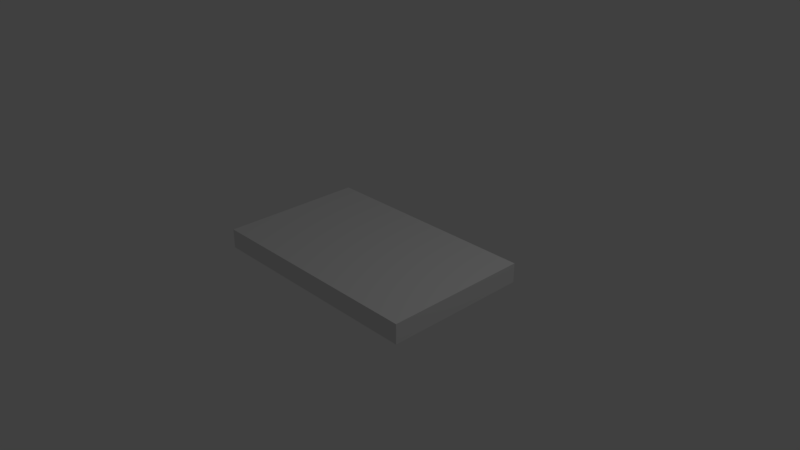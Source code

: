# Source: squareDisp.blend  (saved by Blender 2.79.0; exported with 4.5.12 LTS)
import bpy
from mathutils import Matrix  # noqa: F401  (used for matrix-valued properties, if any)

bpy.ops.wm.read_factory_settings(use_empty=True)
scene = bpy.context.scene
scene.name = 'Scene'

# ---- collections
col_collection_1 = bpy.data.collections.new('Collection 1'); scene.collection.children.link(col_collection_1)

# ---- world
world_world = bpy.data.worlds.new('World'); scene.world = world_world
world_world.color = (0.05088, 0.05088, 0.05088)
world_world.use_sun_shadow = False
world_world.sun_shadow_jitter_overblur = 0.0
world_world.cycles.sampling_method = 'MANUAL'

# ---- cameras
cam_camera = bpy.data.cameras.new('Camera')
cam_camera.clip_end = 100.0
cam_camera.lens = 35.0
cam_camera.sensor_width = 32.0
cam_camera.sensor_height = 18.0
cam_camera.ortho_scale = 7.314
cam_camera.dof.focus_distance = 0.0
cam_camera.dof.aperture_fstop = 128.0

# ---- lights
light_lamp = bpy.data.lights.new('Lamp', 'POINT')
light_lamp.transmission_factor = 0.0
light_lamp.cutoff_distance = 30.0
light_lamp.energy = 100.0
light_lamp.shadow_buffer_clip_start = 1.001
light_lamp.shadow_soft_size = 0.1
light_lamp.shadow_maximum_resolution = 0.006
light_lamp.use_absolute_resolution = True

# ---- meshes
me_cube_001 = bpy.data.meshes.new('Cube.001')
me_cube_001.from_pydata([(-1.575, -1.0, -0.3864), (-1.575, -1.0, -0.1193), (-1.575, 1.0, -0.3864), (-1.575, 1.0, -0.1193), (1.587, -1.0, -0.3864), (1.587, -1.0, -0.1193), (1.587, 1.0, -0.3864), (1.587, 1.0, -0.1193)], [], [(0, 1, 3, 2), (2, 3, 7, 6), (6, 7, 5, 4), (4, 5, 1, 0), (2, 6, 4, 0), (7, 3, 1, 5)])
_uv = me_cube_001.uv_layers.new(name='UVMap')
_uv.uv.foreach_set('vector', [0.0, 0.0, 0.0, 0.0, 0.0, 0.0, 0.0, 0.0, 0.0, 0.0, 0.0, 0.0, 0.0, 0.0, 0.0, 0.0, 0.0, 0.0, 0.0, 0.0, 0.0, 0.0, 0.0, 0.0, 0.0, 0.0, 0.0, 0.0, 0.0, 0.0, 0.0, 0.0, 7.952e-05, 7.952e-05, 0.9999, 7.952e-05, 0.9999, 0.9949, 7.952e-05, 0.9949, 0.9999, 0.6325, 7.952e-05, 0.6325, 7.952e-05, 7.952e-05, 0.9999, 7.952e-05])
me_cube_001.use_remesh_preserve_volume = False
me_cube_001.use_remesh_preserve_attributes = False
me_cube_001.use_mirror_vertex_groups = False
me_cube_001.update()

# ---- objects
ob_cube = bpy.data.objects.new('Cube', me_cube_001)
ob_lamp = bpy.data.objects.new('Lamp', light_lamp)
ob_camera = bpy.data.objects.new('Camera', cam_camera)

# ---- transforms, parenting, visibility, modifiers, constraints
ob_cube.location = (-0.01159, -0.0003988, 0.2336)
ob_cube.lineart.crease_threshold = 0.0
ob_lamp.location = (4.076, 1.005, 5.904)
ob_lamp.rotation_euler = (0.6503, 0.05522, 1.866)
ob_lamp.lock_rotations_4d = False
ob_lamp.empty_display_type = 'ARROWS'
ob_lamp.color = (0.0, 0.0, 0.0, 0.0)
ob_lamp.lineart.crease_threshold = 0.0
ob_camera.location = (7.481, -6.508, 5.344)
ob_camera.rotation_euler = (1.109, 0.0, 0.8149)
ob_camera.lock_rotations_4d = False
ob_camera.empty_display_type = 'ARROWS'
ob_camera.color = (0.0, 0.0, 0.0, 0.0)
ob_camera.display_type = 'WIRE'
ob_camera.lineart.crease_threshold = 0.0

# ---- collection membership
col_collection_1.objects.link(ob_cube)
col_collection_1.objects.link(ob_lamp)
col_collection_1.objects.link(ob_camera)

# ---- scene / render settings (as saved in the file)
scene.camera = ob_camera
scene.frame_start = 1; scene.frame_end = 250; scene.frame_set(1)
scene.render.engine = 'BLENDER_EEVEE_NEXT'
scene.render.resolution_percentage = 50
scene.render.dither_intensity = 0.0
scene.cycles.use_denoising = False
scene.cycles.samples = 128
scene.cycles.sampling_pattern = 'TABULATED_SOBOL'
scene.cycles.use_adaptive_sampling = False
scene.cycles.use_light_tree = False
scene.cycles.blur_glossy = 0.0
scene.cycles.sample_clamp_indirect = 0.0
scene.view_settings.view_transform = 'Standard'
bpy.context.view_layer.update()
